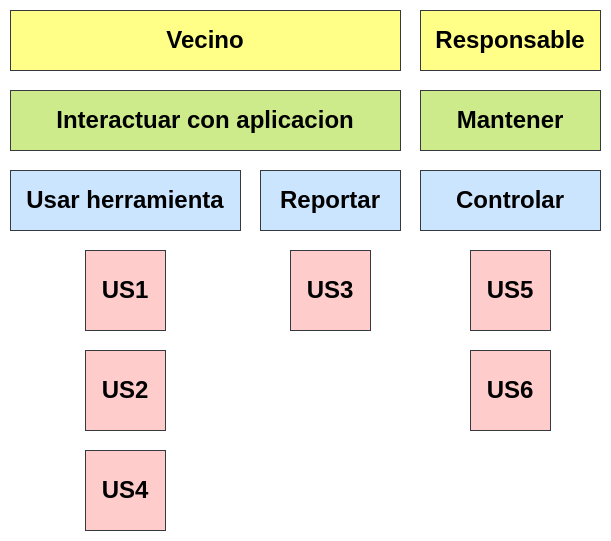

The diagram above was exported from draw.io. Its source (the exported page's mxGraphModel, read from the mxfile embedded in the PNG):
<mxGraphModel dx="1114" dy="870" grid="1" gridSize="10" guides="1" tooltips="1" connect="1" arrows="1" fold="1" page="1" pageScale="1" pageWidth="827" pageHeight="1169" math="0" shadow="0">
  <root>
    <mxCell id="0" />
    <mxCell id="1" parent="0" />
    <mxCell id="H75KyYor-yfhUkXxfCXm-1" value="&lt;h1&gt;Vecino&lt;/h1&gt;" style="rounded=0;whiteSpace=wrap;html=1;fillColor=#ffff88;strokeColor=#36393d;" vertex="1" parent="1">
      <mxGeometry x="40" y="170" width="390" height="60" as="geometry" />
    </mxCell>
    <mxCell id="H75KyYor-yfhUkXxfCXm-2" value="&lt;h1&gt;Responsable&lt;/h1&gt;" style="rounded=0;whiteSpace=wrap;html=1;fillColor=#ffff88;strokeColor=#36393d;" vertex="1" parent="1">
      <mxGeometry x="450" y="170" width="180" height="60" as="geometry" />
    </mxCell>
    <mxCell id="H75KyYor-yfhUkXxfCXm-3" value="&lt;h1&gt;Interactuar con aplicacion&lt;/h1&gt;" style="rounded=0;whiteSpace=wrap;html=1;fillColor=#cdeb8b;strokeColor=#36393d;" vertex="1" parent="1">
      <mxGeometry x="40" y="250" width="390" height="60" as="geometry" />
    </mxCell>
    <mxCell id="H75KyYor-yfhUkXxfCXm-4" value="&lt;h1&gt;Mantener&lt;/h1&gt;" style="rounded=0;whiteSpace=wrap;html=1;fillColor=#cdeb8b;strokeColor=#36393d;" vertex="1" parent="1">
      <mxGeometry x="450" y="250" width="180" height="60" as="geometry" />
    </mxCell>
    <mxCell id="H75KyYor-yfhUkXxfCXm-5" value="&lt;h1&gt;Usar herramienta&lt;/h1&gt;" style="rounded=0;whiteSpace=wrap;html=1;fillColor=#cce5ff;strokeColor=#36393d;" vertex="1" parent="1">
      <mxGeometry x="40" y="330" width="230" height="60" as="geometry" />
    </mxCell>
    <mxCell id="H75KyYor-yfhUkXxfCXm-6" value="&lt;h1&gt;Reportar&lt;/h1&gt;" style="rounded=0;whiteSpace=wrap;html=1;fillColor=#cce5ff;strokeColor=#36393d;" vertex="1" parent="1">
      <mxGeometry x="290" y="330" width="140" height="60" as="geometry" />
    </mxCell>
    <mxCell id="H75KyYor-yfhUkXxfCXm-7" value="&lt;h1&gt;Controlar&lt;/h1&gt;" style="rounded=0;whiteSpace=wrap;html=1;fillColor=#cce5ff;strokeColor=#36393d;" vertex="1" parent="1">
      <mxGeometry x="450" y="330" width="180" height="60" as="geometry" />
    </mxCell>
    <mxCell id="H75KyYor-yfhUkXxfCXm-8" value="&lt;h1&gt;US1&lt;/h1&gt;" style="whiteSpace=wrap;html=1;aspect=fixed;fillColor=#ffcccc;strokeColor=#36393d;" vertex="1" parent="1">
      <mxGeometry x="115" y="410" width="80" height="80" as="geometry" />
    </mxCell>
    <mxCell id="H75KyYor-yfhUkXxfCXm-9" value="&lt;h1&gt;US2&lt;/h1&gt;" style="whiteSpace=wrap;html=1;aspect=fixed;fillColor=#ffcccc;strokeColor=#36393d;" vertex="1" parent="1">
      <mxGeometry x="115" y="510" width="80" height="80" as="geometry" />
    </mxCell>
    <mxCell id="H75KyYor-yfhUkXxfCXm-10" value="&lt;h1&gt;US4&lt;/h1&gt;" style="whiteSpace=wrap;html=1;aspect=fixed;fillColor=#ffcccc;strokeColor=#36393d;" vertex="1" parent="1">
      <mxGeometry x="115" y="610" width="80" height="80" as="geometry" />
    </mxCell>
    <mxCell id="H75KyYor-yfhUkXxfCXm-11" value="&lt;h1&gt;US3&lt;/h1&gt;" style="whiteSpace=wrap;html=1;aspect=fixed;fillColor=#ffcccc;strokeColor=#36393d;" vertex="1" parent="1">
      <mxGeometry x="320" y="410" width="80" height="80" as="geometry" />
    </mxCell>
    <mxCell id="H75KyYor-yfhUkXxfCXm-12" value="&lt;h1&gt;US5&lt;/h1&gt;" style="whiteSpace=wrap;html=1;aspect=fixed;fillColor=#ffcccc;strokeColor=#36393d;" vertex="1" parent="1">
      <mxGeometry x="500" y="410" width="80" height="80" as="geometry" />
    </mxCell>
    <mxCell id="H75KyYor-yfhUkXxfCXm-13" value="&lt;h1&gt;US6&lt;/h1&gt;" style="whiteSpace=wrap;html=1;aspect=fixed;fillColor=#ffcccc;strokeColor=#36393d;" vertex="1" parent="1">
      <mxGeometry x="500" y="510" width="80" height="80" as="geometry" />
    </mxCell>
  </root>
</mxGraphModel>